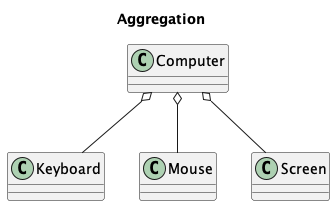

The diagram above was rendered by PlantUML. Its source (embedded in the PNG):
@startuml

title Aggregation

class Computer
class Keyboard
class Mouse
class Screen

Computer o-- Keyboard
Computer o-- Mouse
Computer o-- Screen

@enduml